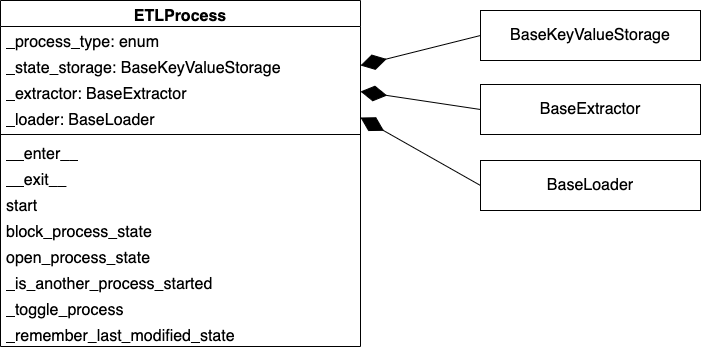

The diagram above was exported from draw.io. Its source (the exported page's mxGraphModel, read from the mxfile embedded in the PNG):
<mxGraphModel dx="1426" dy="1146" grid="1" gridSize="10" guides="1" tooltips="1" connect="1" arrows="1" fold="1" page="0" pageScale="1" pageWidth="827" pageHeight="1169" math="0" shadow="0">
  <root>
    <mxCell id="0" />
    <mxCell id="1" parent="0" />
    <mxCell id="8LBKLNfAMT297W_GvQ7a-1" value="ETLProcess" style="swimlane;fontStyle=1;align=center;verticalAlign=top;childLayout=stackLayout;horizontal=1;startSize=26;horizontalStack=0;resizeParent=1;resizeParentMax=0;resizeLast=0;collapsible=1;marginBottom=0;whiteSpace=wrap;html=1;fontSize=16;" vertex="1" parent="1">
      <mxGeometry x="-100" y="-120" width="360" height="346" as="geometry" />
    </mxCell>
    <mxCell id="8LBKLNfAMT297W_GvQ7a-5" value="_process_type: enum" style="text;strokeColor=none;fillColor=none;align=left;verticalAlign=top;spacingLeft=4;spacingRight=4;overflow=hidden;rotatable=0;points=[[0,0.5],[1,0.5]];portConstraint=eastwest;whiteSpace=wrap;html=1;fontSize=16;" vertex="1" parent="8LBKLNfAMT297W_GvQ7a-1">
      <mxGeometry y="26" width="360" height="26" as="geometry" />
    </mxCell>
    <mxCell id="8LBKLNfAMT297W_GvQ7a-6" value="_state_storage: BaseKeyValueStorage" style="text;strokeColor=none;fillColor=none;align=left;verticalAlign=top;spacingLeft=4;spacingRight=4;overflow=hidden;rotatable=0;points=[[0,0.5],[1,0.5]];portConstraint=eastwest;whiteSpace=wrap;html=1;fontSize=16;" vertex="1" parent="8LBKLNfAMT297W_GvQ7a-1">
      <mxGeometry y="52" width="360" height="26" as="geometry" />
    </mxCell>
    <mxCell id="8LBKLNfAMT297W_GvQ7a-7" value="_extractor:&amp;nbsp;BaseExtractor" style="text;strokeColor=none;fillColor=none;align=left;verticalAlign=top;spacingLeft=4;spacingRight=4;overflow=hidden;rotatable=0;points=[[0,0.5],[1,0.5]];portConstraint=eastwest;whiteSpace=wrap;html=1;fontSize=16;" vertex="1" parent="8LBKLNfAMT297W_GvQ7a-1">
      <mxGeometry y="78" width="360" height="26" as="geometry" />
    </mxCell>
    <mxCell id="8LBKLNfAMT297W_GvQ7a-2" value="_loader: BaseLoader" style="text;strokeColor=none;fillColor=none;align=left;verticalAlign=top;spacingLeft=4;spacingRight=4;overflow=hidden;rotatable=0;points=[[0,0.5],[1,0.5]];portConstraint=eastwest;whiteSpace=wrap;html=1;fontSize=16;" vertex="1" parent="8LBKLNfAMT297W_GvQ7a-1">
      <mxGeometry y="104" width="360" height="26" as="geometry" />
    </mxCell>
    <mxCell id="8LBKLNfAMT297W_GvQ7a-3" value="" style="line;strokeWidth=1;fillColor=none;align=left;verticalAlign=middle;spacingTop=-1;spacingLeft=3;spacingRight=3;rotatable=0;labelPosition=right;points=[];portConstraint=eastwest;strokeColor=inherit;fontSize=16;" vertex="1" parent="8LBKLNfAMT297W_GvQ7a-1">
      <mxGeometry y="130" width="360" height="8" as="geometry" />
    </mxCell>
    <mxCell id="8LBKLNfAMT297W_GvQ7a-4" value="__enter__" style="text;strokeColor=none;fillColor=none;align=left;verticalAlign=top;spacingLeft=4;spacingRight=4;overflow=hidden;rotatable=0;points=[[0,0.5],[1,0.5]];portConstraint=eastwest;whiteSpace=wrap;html=1;fontSize=16;" vertex="1" parent="8LBKLNfAMT297W_GvQ7a-1">
      <mxGeometry y="138" width="360" height="26" as="geometry" />
    </mxCell>
    <mxCell id="8LBKLNfAMT297W_GvQ7a-17" value="__exit__" style="text;strokeColor=none;fillColor=none;align=left;verticalAlign=top;spacingLeft=4;spacingRight=4;overflow=hidden;rotatable=0;points=[[0,0.5],[1,0.5]];portConstraint=eastwest;whiteSpace=wrap;html=1;fontSize=16;" vertex="1" parent="8LBKLNfAMT297W_GvQ7a-1">
      <mxGeometry y="164" width="360" height="26" as="geometry" />
    </mxCell>
    <mxCell id="8LBKLNfAMT297W_GvQ7a-8" value="start" style="text;strokeColor=none;fillColor=none;align=left;verticalAlign=top;spacingLeft=4;spacingRight=4;overflow=hidden;rotatable=0;points=[[0,0.5],[1,0.5]];portConstraint=eastwest;whiteSpace=wrap;html=1;fontSize=16;" vertex="1" parent="8LBKLNfAMT297W_GvQ7a-1">
      <mxGeometry y="190" width="360" height="26" as="geometry" />
    </mxCell>
    <mxCell id="8LBKLNfAMT297W_GvQ7a-18" value="block_process_state" style="text;strokeColor=none;fillColor=none;align=left;verticalAlign=top;spacingLeft=4;spacingRight=4;overflow=hidden;rotatable=0;points=[[0,0.5],[1,0.5]];portConstraint=eastwest;whiteSpace=wrap;html=1;fontSize=16;" vertex="1" parent="8LBKLNfAMT297W_GvQ7a-1">
      <mxGeometry y="216" width="360" height="26" as="geometry" />
    </mxCell>
    <mxCell id="8LBKLNfAMT297W_GvQ7a-20" value="open_process_state" style="text;strokeColor=none;fillColor=none;align=left;verticalAlign=top;spacingLeft=4;spacingRight=4;overflow=hidden;rotatable=0;points=[[0,0.5],[1,0.5]];portConstraint=eastwest;whiteSpace=wrap;html=1;fontSize=16;" vertex="1" parent="8LBKLNfAMT297W_GvQ7a-1">
      <mxGeometry y="242" width="360" height="26" as="geometry" />
    </mxCell>
    <mxCell id="8LBKLNfAMT297W_GvQ7a-19" value="_is_another_process_started" style="text;strokeColor=none;fillColor=none;align=left;verticalAlign=top;spacingLeft=4;spacingRight=4;overflow=hidden;rotatable=0;points=[[0,0.5],[1,0.5]];portConstraint=eastwest;whiteSpace=wrap;html=1;fontSize=16;" vertex="1" parent="8LBKLNfAMT297W_GvQ7a-1">
      <mxGeometry y="268" width="360" height="26" as="geometry" />
    </mxCell>
    <mxCell id="8LBKLNfAMT297W_GvQ7a-22" value="_toggle_process" style="text;strokeColor=none;fillColor=none;align=left;verticalAlign=top;spacingLeft=4;spacingRight=4;overflow=hidden;rotatable=0;points=[[0,0.5],[1,0.5]];portConstraint=eastwest;whiteSpace=wrap;html=1;fontSize=16;" vertex="1" parent="8LBKLNfAMT297W_GvQ7a-1">
      <mxGeometry y="294" width="360" height="26" as="geometry" />
    </mxCell>
    <mxCell id="8LBKLNfAMT297W_GvQ7a-21" value="_remember_last_modified_state" style="text;strokeColor=none;fillColor=none;align=left;verticalAlign=top;spacingLeft=4;spacingRight=4;overflow=hidden;rotatable=0;points=[[0,0.5],[1,0.5]];portConstraint=eastwest;whiteSpace=wrap;html=1;fontSize=16;" vertex="1" parent="8LBKLNfAMT297W_GvQ7a-1">
      <mxGeometry y="320" width="360" height="26" as="geometry" />
    </mxCell>
    <mxCell id="8LBKLNfAMT297W_GvQ7a-24" value="BaseKeyValueStorage" style="html=1;whiteSpace=wrap;fontSize=16;" vertex="1" parent="1">
      <mxGeometry x="380" y="-110" width="220" height="50" as="geometry" />
    </mxCell>
    <mxCell id="8LBKLNfAMT297W_GvQ7a-25" value="BaseExtractor" style="html=1;whiteSpace=wrap;fontSize=16;" vertex="1" parent="1">
      <mxGeometry x="380" y="-36" width="220" height="50" as="geometry" />
    </mxCell>
    <mxCell id="8LBKLNfAMT297W_GvQ7a-26" value="BaseLoader" style="html=1;whiteSpace=wrap;fontSize=16;" vertex="1" parent="1">
      <mxGeometry x="380" y="40" width="220" height="50" as="geometry" />
    </mxCell>
    <mxCell id="8LBKLNfAMT297W_GvQ7a-27" value="" style="endArrow=diamondThin;endFill=1;endSize=24;html=1;rounded=0;fontSize=12;curved=1;exitX=0;exitY=0.5;exitDx=0;exitDy=0;entryX=1;entryY=0.5;entryDx=0;entryDy=0;" edge="1" parent="1" source="8LBKLNfAMT297W_GvQ7a-24" target="8LBKLNfAMT297W_GvQ7a-6">
      <mxGeometry width="160" relative="1" as="geometry">
        <mxPoint x="240" y="-160" as="sourcePoint" />
        <mxPoint x="330" y="-20" as="targetPoint" />
      </mxGeometry>
    </mxCell>
    <mxCell id="8LBKLNfAMT297W_GvQ7a-28" value="" style="endArrow=diamondThin;endFill=1;endSize=24;html=1;rounded=0;fontSize=12;curved=1;exitX=0;exitY=0.5;exitDx=0;exitDy=0;entryX=1;entryY=0.5;entryDx=0;entryDy=0;" edge="1" parent="1" source="8LBKLNfAMT297W_GvQ7a-25" target="8LBKLNfAMT297W_GvQ7a-7">
      <mxGeometry width="160" relative="1" as="geometry">
        <mxPoint x="390" y="-75" as="sourcePoint" />
        <mxPoint x="270" y="-45" as="targetPoint" />
      </mxGeometry>
    </mxCell>
    <mxCell id="8LBKLNfAMT297W_GvQ7a-29" value="" style="endArrow=diamondThin;endFill=1;endSize=24;html=1;rounded=0;fontSize=12;curved=1;exitX=0;exitY=0.5;exitDx=0;exitDy=0;entryX=1;entryY=0.5;entryDx=0;entryDy=0;" edge="1" parent="1" source="8LBKLNfAMT297W_GvQ7a-26" target="8LBKLNfAMT297W_GvQ7a-2">
      <mxGeometry width="160" relative="1" as="geometry">
        <mxPoint x="390" y="-1" as="sourcePoint" />
        <mxPoint x="270" y="-19" as="targetPoint" />
      </mxGeometry>
    </mxCell>
  </root>
</mxGraphModel>